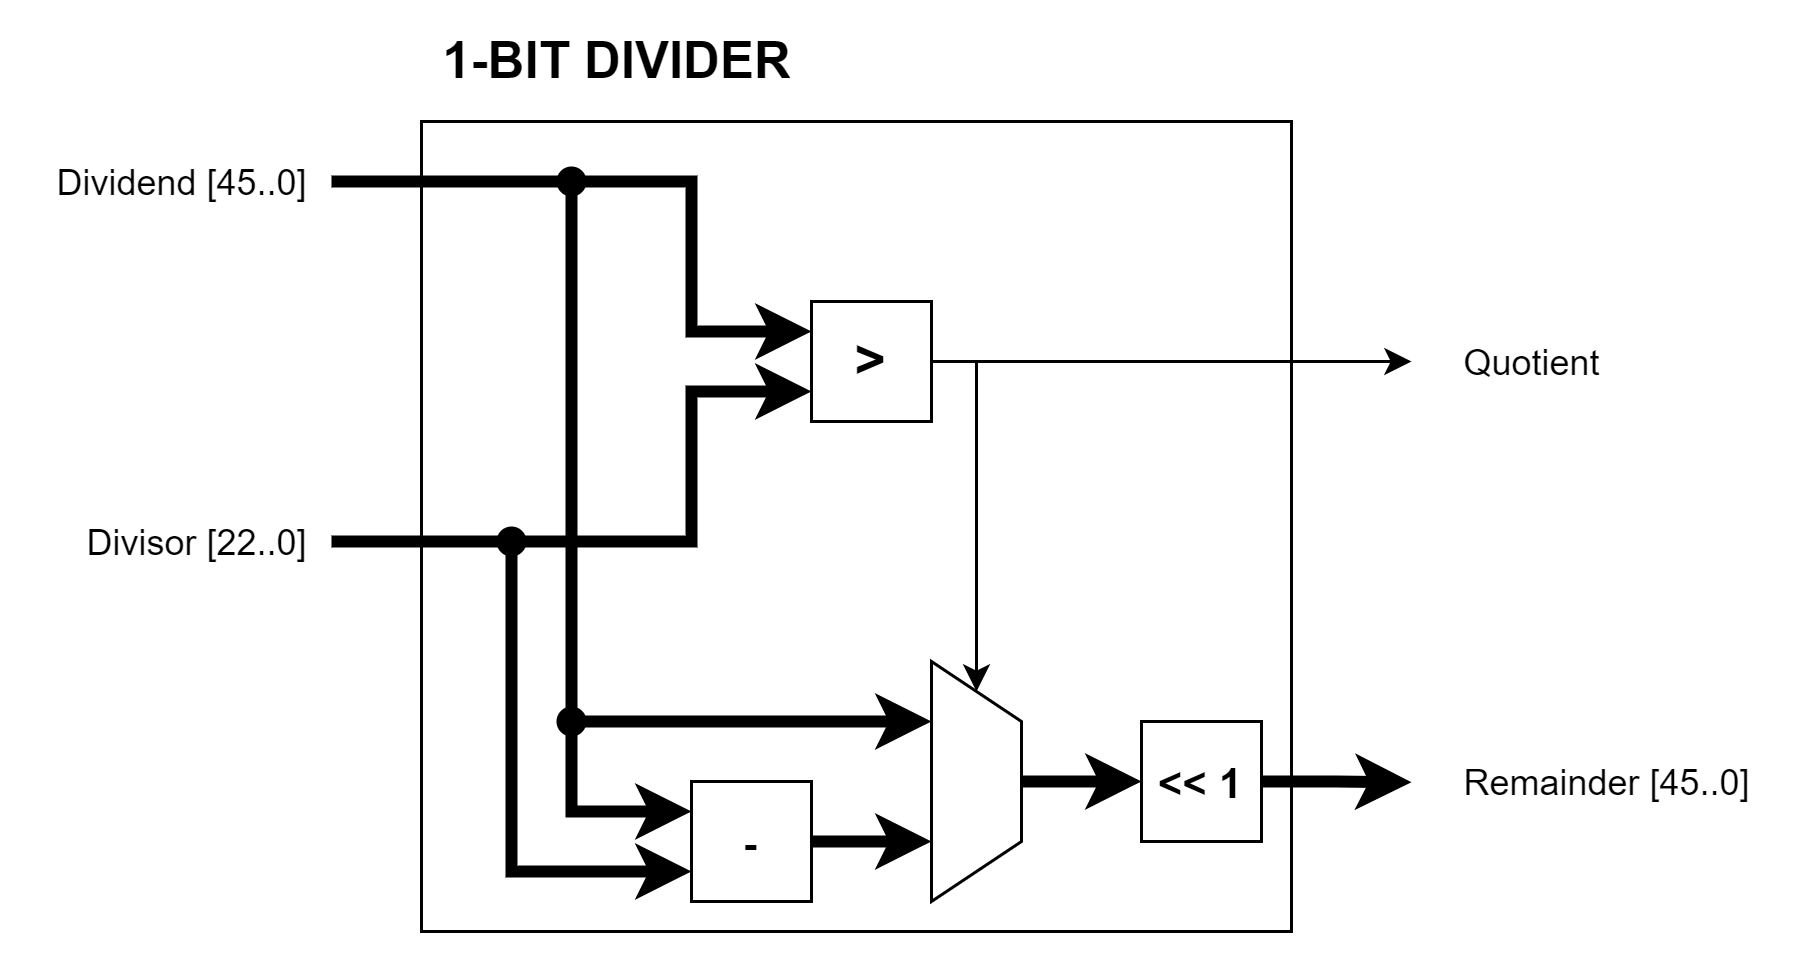

The diagram above was exported from draw.io. Its source (the exported page's mxGraphModel, read from the mxfile embedded in the PNG):
<mxGraphModel dx="868" dy="510" grid="1" gridSize="10" guides="1" tooltips="1" connect="1" arrows="1" fold="1" page="1" pageScale="1" pageWidth="1000000" pageHeight="1000000" math="0" shadow="0">
  <root>
    <mxCell id="CxKTqZhjjefm0elbnCGx-0" />
    <mxCell id="CxKTqZhjjefm0elbnCGx-1" parent="CxKTqZhjjefm0elbnCGx-0" />
    <mxCell id="qgwfoJWMYfloLWQtIjIo-3" value="" style="rounded=0;whiteSpace=wrap;html=1;fillColor=#FFFFFF;" parent="CxKTqZhjjefm0elbnCGx-1" vertex="1">
      <mxGeometry x="1830" y="1580" width="290" height="270" as="geometry" />
    </mxCell>
    <mxCell id="CxKTqZhjjefm0elbnCGx-2" value="" style="endArrow=classic;html=1;rounded=0;edgeStyle=orthogonalEdgeStyle;strokeWidth=4;entryX=0;entryY=0.25;entryDx=0;entryDy=0;" parent="CxKTqZhjjefm0elbnCGx-1" target="CxKTqZhjjefm0elbnCGx-8" edge="1">
      <mxGeometry width="50" height="50" relative="1" as="geometry">
        <mxPoint x="1800" y="1600" as="sourcePoint" />
        <mxPoint x="1920" y="1600" as="targetPoint" />
        <Array as="points">
          <mxPoint x="1920" y="1600" />
          <mxPoint x="1920" y="1650" />
        </Array>
      </mxGeometry>
    </mxCell>
    <mxCell id="CxKTqZhjjefm0elbnCGx-3" value="Dividend [45..0]" style="text;html=1;align=center;verticalAlign=middle;resizable=0;points=[];autosize=1;strokeColor=none;fillColor=none;" parent="CxKTqZhjjefm0elbnCGx-1" vertex="1">
      <mxGeometry x="1700" y="1590" width="100" height="20" as="geometry" />
    </mxCell>
    <mxCell id="CxKTqZhjjefm0elbnCGx-5" value="" style="endArrow=classic;html=1;rounded=0;edgeStyle=orthogonalEdgeStyle;strokeWidth=4;entryX=0;entryY=0.75;entryDx=0;entryDy=0;" parent="CxKTqZhjjefm0elbnCGx-1" target="CxKTqZhjjefm0elbnCGx-8" edge="1">
      <mxGeometry width="50" height="50" relative="1" as="geometry">
        <mxPoint x="1800" y="1720.0000000000002" as="sourcePoint" />
        <mxPoint x="1920" y="1720" as="targetPoint" />
        <Array as="points">
          <mxPoint x="1920" y="1720" />
          <mxPoint x="1920" y="1670" />
        </Array>
      </mxGeometry>
    </mxCell>
    <mxCell id="CxKTqZhjjefm0elbnCGx-7" value="Divisor [22..0]" style="text;html=1;align=center;verticalAlign=middle;resizable=0;points=[];autosize=1;strokeColor=none;fillColor=none;" parent="CxKTqZhjjefm0elbnCGx-1" vertex="1">
      <mxGeometry x="1710" y="1710" width="90" height="20" as="geometry" />
    </mxCell>
    <mxCell id="CxKTqZhjjefm0elbnCGx-11" style="edgeStyle=orthogonalEdgeStyle;rounded=0;orthogonalLoop=1;jettySize=auto;html=1;exitX=1;exitY=0.5;exitDx=0;exitDy=0;strokeWidth=1;" parent="CxKTqZhjjefm0elbnCGx-1" source="CxKTqZhjjefm0elbnCGx-8" edge="1">
      <mxGeometry relative="1" as="geometry">
        <mxPoint x="2160" y="1660" as="targetPoint" />
      </mxGeometry>
    </mxCell>
    <mxCell id="CxKTqZhjjefm0elbnCGx-8" value="&lt;b&gt;&lt;font style=&quot;font-size: 18px&quot;&gt;&amp;gt;&lt;/font&gt;&lt;/b&gt;" style="rounded=0;whiteSpace=wrap;html=1;" parent="CxKTqZhjjefm0elbnCGx-1" vertex="1">
      <mxGeometry x="1960" y="1640" width="40" height="40" as="geometry" />
    </mxCell>
    <mxCell id="CxKTqZhjjefm0elbnCGx-12" value="Quotient" style="text;html=1;align=center;verticalAlign=middle;resizable=0;points=[];autosize=1;strokeColor=none;fillColor=none;" parent="CxKTqZhjjefm0elbnCGx-1" vertex="1">
      <mxGeometry x="2170" y="1650" width="60" height="20" as="geometry" />
    </mxCell>
    <mxCell id="CxKTqZhjjefm0elbnCGx-21" style="edgeStyle=orthogonalEdgeStyle;rounded=0;orthogonalLoop=1;jettySize=auto;html=1;strokeWidth=1;entryX=0;entryY=0.5;entryDx=0;entryDy=0;" parent="CxKTqZhjjefm0elbnCGx-1" target="CxKTqZhjjefm0elbnCGx-13" edge="1">
      <mxGeometry relative="1" as="geometry">
        <mxPoint x="2020" y="1660" as="sourcePoint" />
        <Array as="points">
          <mxPoint x="2015" y="1660" />
        </Array>
      </mxGeometry>
    </mxCell>
    <mxCell id="CxKTqZhjjefm0elbnCGx-22" style="edgeStyle=orthogonalEdgeStyle;rounded=0;orthogonalLoop=1;jettySize=auto;html=1;exitX=0.5;exitY=0;exitDx=0;exitDy=0;strokeWidth=4;entryX=0;entryY=0.5;entryDx=0;entryDy=0;" parent="CxKTqZhjjefm0elbnCGx-1" source="CxKTqZhjjefm0elbnCGx-13" target="CxKTqZhjjefm0elbnCGx-14" edge="1">
      <mxGeometry relative="1" as="geometry">
        <mxPoint x="2160" y="1800" as="targetPoint" />
      </mxGeometry>
    </mxCell>
    <mxCell id="CxKTqZhjjefm0elbnCGx-13" value="" style="shape=trapezoid;perimeter=trapezoidPerimeter;whiteSpace=wrap;html=1;fixedSize=1;direction=south;" parent="CxKTqZhjjefm0elbnCGx-1" vertex="1">
      <mxGeometry x="2000" y="1760" width="30" height="80" as="geometry" />
    </mxCell>
    <mxCell id="CxKTqZhjjefm0elbnCGx-16" style="edgeStyle=orthogonalEdgeStyle;rounded=0;orthogonalLoop=1;jettySize=auto;html=1;exitX=0;exitY=0.5;exitDx=0;exitDy=0;strokeWidth=4;entryX=0.25;entryY=1;entryDx=0;entryDy=0;" parent="CxKTqZhjjefm0elbnCGx-1" target="CxKTqZhjjefm0elbnCGx-13" edge="1">
      <mxGeometry relative="1" as="geometry">
        <mxPoint x="1880" y="1600.0000000000002" as="sourcePoint" />
        <Array as="points">
          <mxPoint x="1880" y="1780" />
        </Array>
      </mxGeometry>
    </mxCell>
    <mxCell id="s6H54beRqdg3kIFUQCiJ-0" style="edgeStyle=orthogonalEdgeStyle;rounded=0;orthogonalLoop=1;jettySize=auto;html=1;exitX=1;exitY=0.5;exitDx=0;exitDy=0;strokeWidth=4;" parent="CxKTqZhjjefm0elbnCGx-1" source="CxKTqZhjjefm0elbnCGx-14" edge="1">
      <mxGeometry relative="1" as="geometry">
        <mxPoint x="2160" y="1800.2857142857142" as="targetPoint" />
      </mxGeometry>
    </mxCell>
    <mxCell id="CxKTqZhjjefm0elbnCGx-14" value="&lt;b&gt;&lt;font style=&quot;font-size: 14px&quot;&gt;&amp;lt;&amp;lt; 1&lt;/font&gt;&lt;/b&gt;" style="rounded=0;whiteSpace=wrap;html=1;" parent="CxKTqZhjjefm0elbnCGx-1" vertex="1">
      <mxGeometry x="2070" y="1780" width="40" height="40" as="geometry" />
    </mxCell>
    <mxCell id="CxKTqZhjjefm0elbnCGx-18" style="edgeStyle=orthogonalEdgeStyle;rounded=0;orthogonalLoop=1;jettySize=auto;html=1;exitX=1;exitY=0.5;exitDx=0;exitDy=0;entryX=0.75;entryY=1;entryDx=0;entryDy=0;strokeWidth=4;" parent="CxKTqZhjjefm0elbnCGx-1" source="CxKTqZhjjefm0elbnCGx-17" target="CxKTqZhjjefm0elbnCGx-13" edge="1">
      <mxGeometry relative="1" as="geometry" />
    </mxCell>
    <mxCell id="CxKTqZhjjefm0elbnCGx-19" style="edgeStyle=orthogonalEdgeStyle;rounded=0;orthogonalLoop=1;jettySize=auto;html=1;exitX=0;exitY=0.25;exitDx=0;exitDy=0;strokeWidth=4;entryX=0;entryY=0.25;entryDx=0;entryDy=0;" parent="CxKTqZhjjefm0elbnCGx-1" target="CxKTqZhjjefm0elbnCGx-17" edge="1">
      <mxGeometry relative="1" as="geometry">
        <mxPoint x="1880" y="1780" as="sourcePoint" />
        <Array as="points">
          <mxPoint x="1880" y="1810" />
        </Array>
      </mxGeometry>
    </mxCell>
    <mxCell id="CxKTqZhjjefm0elbnCGx-20" style="edgeStyle=orthogonalEdgeStyle;rounded=0;orthogonalLoop=1;jettySize=auto;html=1;exitX=0;exitY=0.75;exitDx=0;exitDy=0;strokeWidth=4;entryX=0;entryY=0.75;entryDx=0;entryDy=0;" parent="CxKTqZhjjefm0elbnCGx-1" target="CxKTqZhjjefm0elbnCGx-17" edge="1">
      <mxGeometry relative="1" as="geometry">
        <mxPoint x="1860" y="1720" as="sourcePoint" />
        <Array as="points">
          <mxPoint x="1860" y="1830" />
        </Array>
      </mxGeometry>
    </mxCell>
    <mxCell id="CxKTqZhjjefm0elbnCGx-17" value="&lt;b&gt;&lt;font style=&quot;font-size: 14px&quot;&gt;-&lt;/font&gt;&lt;/b&gt;" style="rounded=0;whiteSpace=wrap;html=1;" parent="CxKTqZhjjefm0elbnCGx-1" vertex="1">
      <mxGeometry x="1920" y="1800" width="40" height="40" as="geometry" />
    </mxCell>
    <mxCell id="CxKTqZhjjefm0elbnCGx-23" value="Remainder [45..0]" style="text;html=1;align=center;verticalAlign=middle;resizable=0;points=[];autosize=1;strokeColor=none;fillColor=none;" parent="CxKTqZhjjefm0elbnCGx-1" vertex="1">
      <mxGeometry x="2170" y="1790" width="110" height="20" as="geometry" />
    </mxCell>
    <mxCell id="qgwfoJWMYfloLWQtIjIo-0" value="" style="ellipse;whiteSpace=wrap;html=1;aspect=fixed;fillColor=#000000;strokeColor=none;" parent="CxKTqZhjjefm0elbnCGx-1" vertex="1">
      <mxGeometry x="1855" y="1715" width="10" height="10" as="geometry" />
    </mxCell>
    <mxCell id="qgwfoJWMYfloLWQtIjIo-1" value="" style="ellipse;whiteSpace=wrap;html=1;aspect=fixed;fillColor=#000000;strokeColor=none;" parent="CxKTqZhjjefm0elbnCGx-1" vertex="1">
      <mxGeometry x="1875" y="1775" width="10" height="10" as="geometry" />
    </mxCell>
    <mxCell id="qgwfoJWMYfloLWQtIjIo-2" value="" style="ellipse;whiteSpace=wrap;html=1;aspect=fixed;fillColor=#000000;strokeColor=none;" parent="CxKTqZhjjefm0elbnCGx-1" vertex="1">
      <mxGeometry x="1875" y="1595" width="10" height="10" as="geometry" />
    </mxCell>
    <mxCell id="qgwfoJWMYfloLWQtIjIo-4" value="&lt;b&gt;&lt;font style=&quot;font-size: 17px&quot;&gt;1-BIT DIVIDER&lt;/font&gt;&lt;/b&gt;" style="text;html=1;align=center;verticalAlign=middle;resizable=0;points=[];autosize=1;strokeColor=none;fillColor=none;" parent="CxKTqZhjjefm0elbnCGx-1" vertex="1">
      <mxGeometry x="1830" y="1550" width="130" height="20" as="geometry" />
    </mxCell>
  </root>
</mxGraphModel>